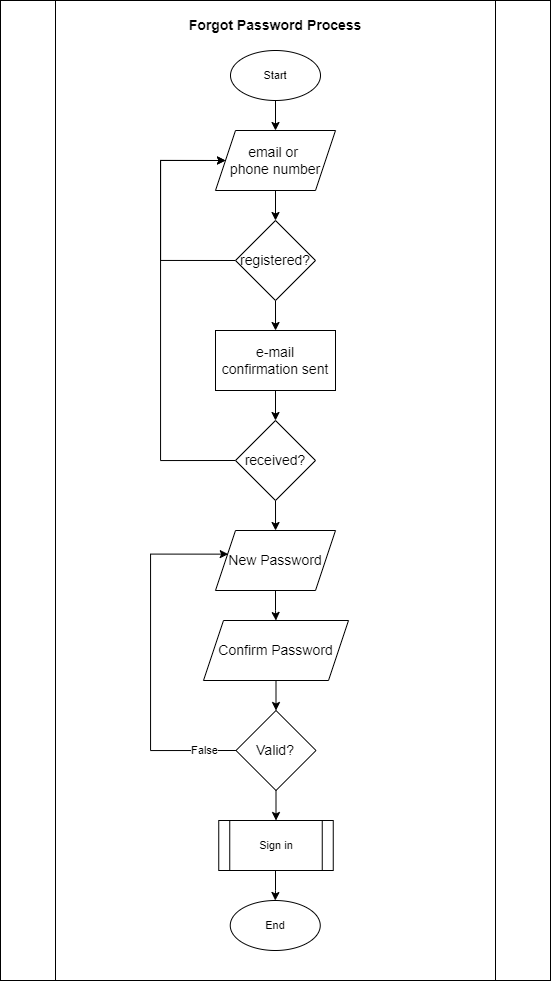

The diagram above was exported from draw.io. Its source (the exported page's mxGraphModel, read from the mxfile embedded in the PNG):
<mxGraphModel dx="1021" dy="567" grid="1" gridSize="10" guides="1" tooltips="1" connect="1" arrows="1" fold="1" page="1" pageScale="1" pageWidth="850" pageHeight="1100" math="0" shadow="0">
  <root>
    <mxCell id="0" />
    <mxCell id="1" parent="0" />
    <mxCell id="aCpwuyUfWezI_OqkZA9p-1" value="" style="shape=process;whiteSpace=wrap;html=1;backgroundOutline=1;fontSize=11;" vertex="1" parent="1">
      <mxGeometry x="150" y="100" width="550" height="980" as="geometry" />
    </mxCell>
    <mxCell id="aCpwuyUfWezI_OqkZA9p-2" value="" style="edgeStyle=orthogonalEdgeStyle;rounded=0;orthogonalLoop=1;jettySize=auto;html=1;fontSize=14;" edge="1" parent="1" source="aCpwuyUfWezI_OqkZA9p-3" target="aCpwuyUfWezI_OqkZA9p-6">
      <mxGeometry relative="1" as="geometry" />
    </mxCell>
    <mxCell id="aCpwuyUfWezI_OqkZA9p-3" value="Start" style="ellipse;whiteSpace=wrap;html=1;fontSize=11;" vertex="1" parent="1">
      <mxGeometry x="380" y="150" width="90" height="50" as="geometry" />
    </mxCell>
    <mxCell id="aCpwuyUfWezI_OqkZA9p-4" value="Forgot Password Process" style="text;html=1;strokeColor=none;fillColor=none;align=center;verticalAlign=middle;whiteSpace=wrap;rounded=0;fontSize=14;fontStyle=1" vertex="1" parent="1">
      <mxGeometry x="321" y="110" width="207.5" height="30" as="geometry" />
    </mxCell>
    <mxCell id="aCpwuyUfWezI_OqkZA9p-5" value="" style="edgeStyle=orthogonalEdgeStyle;rounded=0;orthogonalLoop=1;jettySize=auto;html=1;fontSize=14;" edge="1" parent="1" source="aCpwuyUfWezI_OqkZA9p-6" target="aCpwuyUfWezI_OqkZA9p-9">
      <mxGeometry relative="1" as="geometry" />
    </mxCell>
    <mxCell id="aCpwuyUfWezI_OqkZA9p-6" value="email or &lt;br&gt;phone number" style="shape=parallelogram;perimeter=parallelogramPerimeter;whiteSpace=wrap;html=1;fixedSize=1;fontSize=14;" vertex="1" parent="1">
      <mxGeometry x="365" y="230" width="120" height="60" as="geometry" />
    </mxCell>
    <mxCell id="aCpwuyUfWezI_OqkZA9p-7" style="edgeStyle=orthogonalEdgeStyle;rounded=0;orthogonalLoop=1;jettySize=auto;html=1;exitX=0;exitY=0.5;exitDx=0;exitDy=0;fontSize=14;entryX=0;entryY=0.5;entryDx=0;entryDy=0;" edge="1" parent="1" source="aCpwuyUfWezI_OqkZA9p-9" target="aCpwuyUfWezI_OqkZA9p-6">
      <mxGeometry relative="1" as="geometry">
        <Array as="points">
          <mxPoint x="310" y="360" />
          <mxPoint x="310" y="260" />
        </Array>
      </mxGeometry>
    </mxCell>
    <mxCell id="aCpwuyUfWezI_OqkZA9p-8" value="" style="edgeStyle=orthogonalEdgeStyle;rounded=0;orthogonalLoop=1;jettySize=auto;html=1;fontSize=14;" edge="1" parent="1" source="aCpwuyUfWezI_OqkZA9p-9">
      <mxGeometry relative="1" as="geometry">
        <mxPoint x="425.03999999999996" y="430" as="targetPoint" />
      </mxGeometry>
    </mxCell>
    <mxCell id="aCpwuyUfWezI_OqkZA9p-9" value="registered?" style="rhombus;whiteSpace=wrap;html=1;fontSize=14;" vertex="1" parent="1">
      <mxGeometry x="385" y="320" width="80" height="80" as="geometry" />
    </mxCell>
    <mxCell id="aCpwuyUfWezI_OqkZA9p-10" style="edgeStyle=orthogonalEdgeStyle;rounded=0;orthogonalLoop=1;jettySize=auto;html=1;exitX=0.5;exitY=1;exitDx=0;exitDy=0;fontSize=14;" edge="1" parent="1" target="aCpwuyUfWezI_OqkZA9p-14">
      <mxGeometry relative="1" as="geometry">
        <mxPoint x="425" y="490" as="sourcePoint" />
      </mxGeometry>
    </mxCell>
    <mxCell id="aCpwuyUfWezI_OqkZA9p-13" style="edgeStyle=orthogonalEdgeStyle;rounded=0;orthogonalLoop=1;jettySize=auto;html=1;exitX=0.5;exitY=1;exitDx=0;exitDy=0;fontSize=14;" edge="1" parent="1" source="aCpwuyUfWezI_OqkZA9p-14">
      <mxGeometry relative="1" as="geometry">
        <mxPoint x="425.03999999999996" y="630" as="targetPoint" />
      </mxGeometry>
    </mxCell>
    <mxCell id="Obb40sdY2bqcU-V6IjLb-2" style="edgeStyle=orthogonalEdgeStyle;rounded=0;orthogonalLoop=1;jettySize=auto;html=1;exitX=0;exitY=0.5;exitDx=0;exitDy=0;fontSize=14;entryX=0;entryY=0.5;entryDx=0;entryDy=0;" edge="1" parent="1" source="aCpwuyUfWezI_OqkZA9p-14" target="aCpwuyUfWezI_OqkZA9p-6">
      <mxGeometry relative="1" as="geometry">
        <mxPoint x="370" y="260" as="targetPoint" />
        <Array as="points">
          <mxPoint x="310" y="560" />
          <mxPoint x="310" y="260" />
        </Array>
      </mxGeometry>
    </mxCell>
    <mxCell id="aCpwuyUfWezI_OqkZA9p-14" value="received?" style="rhombus;whiteSpace=wrap;html=1;fontSize=14;" vertex="1" parent="1">
      <mxGeometry x="385" y="520" width="80" height="80" as="geometry" />
    </mxCell>
    <mxCell id="aCpwuyUfWezI_OqkZA9p-15" value="" style="edgeStyle=orthogonalEdgeStyle;rounded=0;orthogonalLoop=1;jettySize=auto;html=1;fontSize=14;" edge="1" parent="1" target="aCpwuyUfWezI_OqkZA9p-17">
      <mxGeometry relative="1" as="geometry">
        <mxPoint x="425" y="970" as="sourcePoint" />
      </mxGeometry>
    </mxCell>
    <mxCell id="aCpwuyUfWezI_OqkZA9p-17" value="End" style="ellipse;whiteSpace=wrap;html=1;fontSize=11;" vertex="1" parent="1">
      <mxGeometry x="379.75" y="1000" width="90" height="50" as="geometry" />
    </mxCell>
    <mxCell id="aCpwuyUfWezI_OqkZA9p-18" value="e-mail confirmation sent" style="rounded=0;whiteSpace=wrap;html=1;fontSize=14;" vertex="1" parent="1">
      <mxGeometry x="365" y="430" width="120" height="60" as="geometry" />
    </mxCell>
    <mxCell id="Obb40sdY2bqcU-V6IjLb-7" value="" style="edgeStyle=orthogonalEdgeStyle;rounded=0;orthogonalLoop=1;jettySize=auto;html=1;fontSize=14;" edge="1" parent="1" source="Obb40sdY2bqcU-V6IjLb-5" target="Obb40sdY2bqcU-V6IjLb-6">
      <mxGeometry relative="1" as="geometry" />
    </mxCell>
    <mxCell id="Obb40sdY2bqcU-V6IjLb-5" value="New Password" style="shape=parallelogram;perimeter=parallelogramPerimeter;whiteSpace=wrap;html=1;fixedSize=1;fontSize=14;" vertex="1" parent="1">
      <mxGeometry x="365" y="630" width="120" height="60" as="geometry" />
    </mxCell>
    <mxCell id="Obb40sdY2bqcU-V6IjLb-9" style="edgeStyle=orthogonalEdgeStyle;rounded=0;orthogonalLoop=1;jettySize=auto;html=1;exitX=0.5;exitY=1;exitDx=0;exitDy=0;entryX=0.5;entryY=0;entryDx=0;entryDy=0;fontSize=14;" edge="1" parent="1" source="Obb40sdY2bqcU-V6IjLb-6" target="Obb40sdY2bqcU-V6IjLb-8">
      <mxGeometry relative="1" as="geometry" />
    </mxCell>
    <mxCell id="Obb40sdY2bqcU-V6IjLb-6" value="Confirm Password" style="shape=parallelogram;perimeter=parallelogramPerimeter;whiteSpace=wrap;html=1;fixedSize=1;fontSize=14;" vertex="1" parent="1">
      <mxGeometry x="353" y="720" width="145" height="60" as="geometry" />
    </mxCell>
    <mxCell id="Obb40sdY2bqcU-V6IjLb-10" style="edgeStyle=orthogonalEdgeStyle;rounded=0;orthogonalLoop=1;jettySize=auto;html=1;exitX=0;exitY=0.5;exitDx=0;exitDy=0;entryX=0.106;entryY=0.394;entryDx=0;entryDy=0;entryPerimeter=0;fontSize=14;" edge="1" parent="1" source="Obb40sdY2bqcU-V6IjLb-8" target="Obb40sdY2bqcU-V6IjLb-5">
      <mxGeometry relative="1" as="geometry">
        <Array as="points">
          <mxPoint x="300" y="850" />
          <mxPoint x="300" y="654" />
        </Array>
      </mxGeometry>
    </mxCell>
    <mxCell id="Obb40sdY2bqcU-V6IjLb-11" value="False" style="edgeLabel;html=1;align=center;verticalAlign=middle;resizable=0;points=[];fontSize=11;" vertex="1" connectable="0" parent="Obb40sdY2bqcU-V6IjLb-10">
      <mxGeometry x="-0.823" y="-1" relative="1" as="geometry">
        <mxPoint as="offset" />
      </mxGeometry>
    </mxCell>
    <mxCell id="Obb40sdY2bqcU-V6IjLb-14" style="edgeStyle=orthogonalEdgeStyle;rounded=0;orthogonalLoop=1;jettySize=auto;html=1;exitX=0.5;exitY=1;exitDx=0;exitDy=0;entryX=0.5;entryY=0;entryDx=0;entryDy=0;fontSize=11;" edge="1" parent="1" source="Obb40sdY2bqcU-V6IjLb-8" target="Obb40sdY2bqcU-V6IjLb-12">
      <mxGeometry relative="1" as="geometry" />
    </mxCell>
    <mxCell id="Obb40sdY2bqcU-V6IjLb-8" value="Valid?" style="rhombus;whiteSpace=wrap;html=1;fontSize=14;" vertex="1" parent="1">
      <mxGeometry x="385.5" y="810" width="80" height="80" as="geometry" />
    </mxCell>
    <mxCell id="Obb40sdY2bqcU-V6IjLb-12" value="Sign in" style="shape=process;whiteSpace=wrap;html=1;backgroundOutline=1;fontSize=11;" vertex="1" parent="1">
      <mxGeometry x="368.25" y="920" width="114.5" height="50" as="geometry" />
    </mxCell>
  </root>
</mxGraphModel>